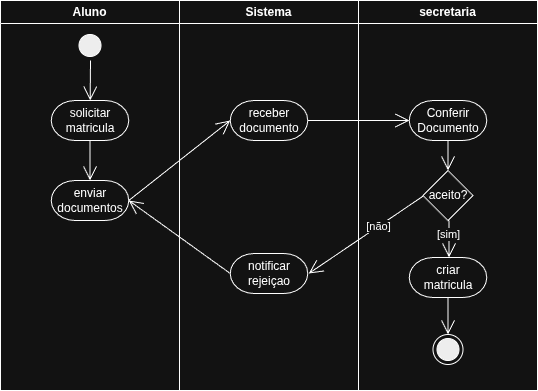

The diagram above was exported from draw.io. Its source (the exported page's mxGraphModel, read from the mxfile embedded in the PNG):
<mxGraphModel dx="1414" dy="829" grid="0" gridSize="10" guides="1" tooltips="1" connect="1" arrows="1" fold="1" page="1" pageScale="1" pageWidth="827" pageHeight="1169" background="none" math="0" shadow="0">
  <root>
    <mxCell id="0" />
    <mxCell id="1" parent="0" />
    <mxCell id="SAw7Bid53eHkcwqyK5-L-37" parent="1" style="swimlane;whiteSpace=wrap;html=1;startSize=23;fillStyle=auto;perimeterSpacing=8;swimlaneFillColor=default;gradientColor=none;fillColor=default;gradientDirection=north;" value="Aluno" vertex="1">
      <mxGeometry height="390" width="179" x="41" y="70" as="geometry">
        <mxRectangle height="26" width="66" x="41" y="70" as="alternateBounds" />
      </mxGeometry>
    </mxCell>
    <mxCell id="SAw7Bid53eHkcwqyK5-L-5" parent="SAw7Bid53eHkcwqyK5-L-37" style="strokeWidth=1;html=1;shape=mxgraph.flowchart.terminator;whiteSpace=wrap;" value="solicitar matricula" vertex="1">
      <mxGeometry height="40" width="77.5" x="50.75" y="100" as="geometry" />
    </mxCell>
    <mxCell id="SAw7Bid53eHkcwqyK5-L-6" parent="SAw7Bid53eHkcwqyK5-L-37" style="strokeWidth=1;html=1;shape=mxgraph.flowchart.terminator;whiteSpace=wrap;" value="enviar documentos" vertex="1">
      <mxGeometry height="40" width="77.5" x="50.75" y="180" as="geometry" />
    </mxCell>
    <mxCell id="SAw7Bid53eHkcwqyK5-L-16" edge="1" parent="SAw7Bid53eHkcwqyK5-L-37" style="endArrow=open;endFill=1;endSize=12;html=1;rounded=0;" target="SAw7Bid53eHkcwqyK5-L-5" value="">
      <mxGeometry relative="1" width="160" as="geometry">
        <mxPoint x="90" y="60" as="sourcePoint" />
        <mxPoint x="250" y="60" as="targetPoint" />
      </mxGeometry>
    </mxCell>
    <mxCell id="SAw7Bid53eHkcwqyK5-L-17" edge="1" parent="SAw7Bid53eHkcwqyK5-L-37" source="SAw7Bid53eHkcwqyK5-L-5" style="endArrow=open;endFill=1;endSize=12;html=1;rounded=0;exitX=0.5;exitY=1;exitDx=0;exitDy=0;exitPerimeter=0;entryX=0.5;entryY=0;entryDx=0;entryDy=0;entryPerimeter=0;" target="SAw7Bid53eHkcwqyK5-L-6" value="">
      <mxGeometry relative="1" width="160" as="geometry">
        <mxPoint x="304.5" y="150" as="sourcePoint" />
        <mxPoint x="464.5" y="150" as="targetPoint" />
      </mxGeometry>
    </mxCell>
    <mxCell id="SAw7Bid53eHkcwqyK5-L-2" parent="SAw7Bid53eHkcwqyK5-L-37" style="ellipse;html=1;shape=startState;fillColor=#000000;strokeColor=default;" value="" vertex="1">
      <mxGeometry height="30" width="30" x="74.5" y="30" as="geometry" />
    </mxCell>
    <mxCell id="SAw7Bid53eHkcwqyK5-L-25" edge="1" parent="1" source="SAw7Bid53eHkcwqyK5-L-6" style="endArrow=open;endFill=1;endSize=12;html=1;rounded=0;exitX=1;exitY=0.5;exitDx=0;exitDy=0;exitPerimeter=0;entryX=0;entryY=0.5;entryDx=0;entryDy=0;entryPerimeter=0;" target="SAw7Bid53eHkcwqyK5-L-24" value="">
      <mxGeometry relative="1" width="160" as="geometry">
        <mxPoint x="350" y="230" as="sourcePoint" />
        <mxPoint x="510" y="230" as="targetPoint" />
      </mxGeometry>
    </mxCell>
    <mxCell id="SAw7Bid53eHkcwqyK5-L-26" edge="1" parent="1" source="SAw7Bid53eHkcwqyK5-L-24" style="endArrow=open;endFill=1;endSize=12;html=1;rounded=0;exitX=1;exitY=0.5;exitDx=0;exitDy=0;exitPerimeter=0;" target="SAw7Bid53eHkcwqyK5-L-14" value="">
      <mxGeometry relative="1" width="160" as="geometry">
        <mxPoint x="350" y="230" as="sourcePoint" />
        <mxPoint x="510" y="230" as="targetPoint" />
      </mxGeometry>
    </mxCell>
    <mxCell id="SAw7Bid53eHkcwqyK5-L-31" edge="1" parent="1" style="endArrow=open;endFill=1;endSize=12;html=1;rounded=0;exitX=0;exitY=0.5;exitDx=0;exitDy=0;entryX=1;entryY=0.5;entryDx=0;entryDy=0;entryPerimeter=0;" value="">
      <mxGeometry relative="1" width="160" as="geometry">
        <mxPoint x="464.5" y="265" as="sourcePoint" />
        <mxPoint x="349.25" y="343" as="targetPoint" />
      </mxGeometry>
    </mxCell>
    <mxCell id="SAw7Bid53eHkcwqyK5-L-34" connectable="0" parent="SAw7Bid53eHkcwqyK5-L-31" style="edgeLabel;html=1;align=center;verticalAlign=middle;resizable=0;points=[];" value="[não]" vertex="1">
      <mxGeometry relative="1" x="-0.2027" as="geometry">
        <mxPoint as="offset" />
      </mxGeometry>
    </mxCell>
    <mxCell id="SAw7Bid53eHkcwqyK5-L-32" edge="1" parent="1" source="SAw7Bid53eHkcwqyK5-L-23" style="endArrow=open;endFill=1;endSize=12;html=1;rounded=0;exitX=0;exitY=0.5;exitDx=0;exitDy=0;entryX=1;entryY=0.5;entryDx=0;entryDy=0;entryPerimeter=0;exitPerimeter=0;" target="SAw7Bid53eHkcwqyK5-L-6" value="">
      <mxGeometry relative="1" width="160" as="geometry">
        <mxPoint x="330" y="360" as="sourcePoint" />
        <mxPoint x="421" y="280" as="targetPoint" />
      </mxGeometry>
    </mxCell>
    <mxCell id="SAw7Bid53eHkcwqyK5-L-38" parent="1" style="swimlane;whiteSpace=wrap;html=1;" value="Sistema" vertex="1">
      <mxGeometry height="390" width="179" x="220" y="70" as="geometry" />
    </mxCell>
    <mxCell id="SAw7Bid53eHkcwqyK5-L-23" parent="SAw7Bid53eHkcwqyK5-L-38" style="strokeWidth=1;html=1;shape=mxgraph.flowchart.terminator;whiteSpace=wrap;" value="notificar rejeiçao" vertex="1">
      <mxGeometry height="40" width="77.5" x="50.75" y="253" as="geometry" />
    </mxCell>
    <mxCell id="SAw7Bid53eHkcwqyK5-L-24" parent="SAw7Bid53eHkcwqyK5-L-38" style="strokeWidth=1;html=1;shape=mxgraph.flowchart.terminator;whiteSpace=wrap;" value="receber documento" vertex="1">
      <mxGeometry height="40" width="77.5" x="50.75" y="100" as="geometry" />
    </mxCell>
    <mxCell id="SAw7Bid53eHkcwqyK5-L-39" parent="1" style="swimlane;whiteSpace=wrap;html=1;" value="secretaria" vertex="1">
      <mxGeometry height="390" width="179" x="399" y="70" as="geometry" />
    </mxCell>
    <mxCell id="SAw7Bid53eHkcwqyK5-L-14" parent="SAw7Bid53eHkcwqyK5-L-39" style="strokeWidth=1;html=1;shape=mxgraph.flowchart.terminator;whiteSpace=wrap;" value="Conferir Documento" vertex="1">
      <mxGeometry height="40" width="77.5" x="50.75" y="100" as="geometry" />
    </mxCell>
    <mxCell id="SAw7Bid53eHkcwqyK5-L-20" parent="SAw7Bid53eHkcwqyK5-L-39" style="rhombus;whiteSpace=wrap;html=1;" value="aceito?" vertex="1">
      <mxGeometry height="50" width="50" x="64.5" y="170" as="geometry" />
    </mxCell>
    <mxCell id="SAw7Bid53eHkcwqyK5-L-27" edge="1" parent="SAw7Bid53eHkcwqyK5-L-39" source="SAw7Bid53eHkcwqyK5-L-14" style="endArrow=open;endFill=1;endSize=12;html=1;rounded=0;exitX=0.5;exitY=1;exitDx=0;exitDy=0;exitPerimeter=0;entryX=0.5;entryY=0;entryDx=0;entryDy=0;" target="SAw7Bid53eHkcwqyK5-L-20" value="">
      <mxGeometry relative="1" width="160" as="geometry">
        <mxPoint x="30.25" y="150" as="sourcePoint" />
        <mxPoint x="190.25" y="150" as="targetPoint" />
      </mxGeometry>
    </mxCell>
    <mxCell id="SAw7Bid53eHkcwqyK5-L-21" parent="SAw7Bid53eHkcwqyK5-L-39" style="strokeWidth=1;html=1;shape=mxgraph.flowchart.terminator;whiteSpace=wrap;" value="criar&lt;div&gt;matricula&lt;/div&gt;" vertex="1">
      <mxGeometry height="40" width="77.5" x="50.75" y="257" as="geometry" />
    </mxCell>
    <mxCell id="SAw7Bid53eHkcwqyK5-L-28" edge="1" parent="SAw7Bid53eHkcwqyK5-L-39" style="endArrow=open;endFill=1;endSize=12;html=1;rounded=0;exitX=0.5;exitY=1;exitDx=0;exitDy=0;entryX=0.5;entryY=0;entryDx=0;entryDy=0;entryPerimeter=0;" value="">
      <mxGeometry relative="1" width="160" as="geometry">
        <mxPoint x="90.5" y="220" as="sourcePoint" />
        <mxPoint x="90.5" y="257" as="targetPoint" />
      </mxGeometry>
    </mxCell>
    <mxCell id="SAw7Bid53eHkcwqyK5-L-44" connectable="0" parent="SAw7Bid53eHkcwqyK5-L-28" style="edgeLabel;html=1;align=center;verticalAlign=middle;resizable=0;points=[];" value="[sim]" vertex="1">
      <mxGeometry relative="1" x="-0.2793" y="-1" as="geometry">
        <mxPoint as="offset" />
      </mxGeometry>
    </mxCell>
    <mxCell id="SAw7Bid53eHkcwqyK5-L-22" parent="SAw7Bid53eHkcwqyK5-L-39" style="ellipse;html=1;shape=endState;fillColor=#000000;strokeColor=default;" value="" vertex="1">
      <mxGeometry height="30" width="30" x="74.5" y="334" as="geometry" />
    </mxCell>
    <mxCell id="SAw7Bid53eHkcwqyK5-L-35" edge="1" parent="SAw7Bid53eHkcwqyK5-L-39" source="SAw7Bid53eHkcwqyK5-L-21" style="endArrow=open;endFill=1;endSize=12;html=1;rounded=0;exitX=0.5;exitY=1;exitDx=0;exitDy=0;exitPerimeter=0;entryX=0.5;entryY=0;entryDx=0;entryDy=0;" target="SAw7Bid53eHkcwqyK5-L-22" value="">
      <mxGeometry relative="1" width="160" as="geometry">
        <mxPoint x="49.75" y="160" as="sourcePoint" />
        <mxPoint x="209.75" y="160" as="targetPoint" />
      </mxGeometry>
    </mxCell>
  </root>
</mxGraphModel>